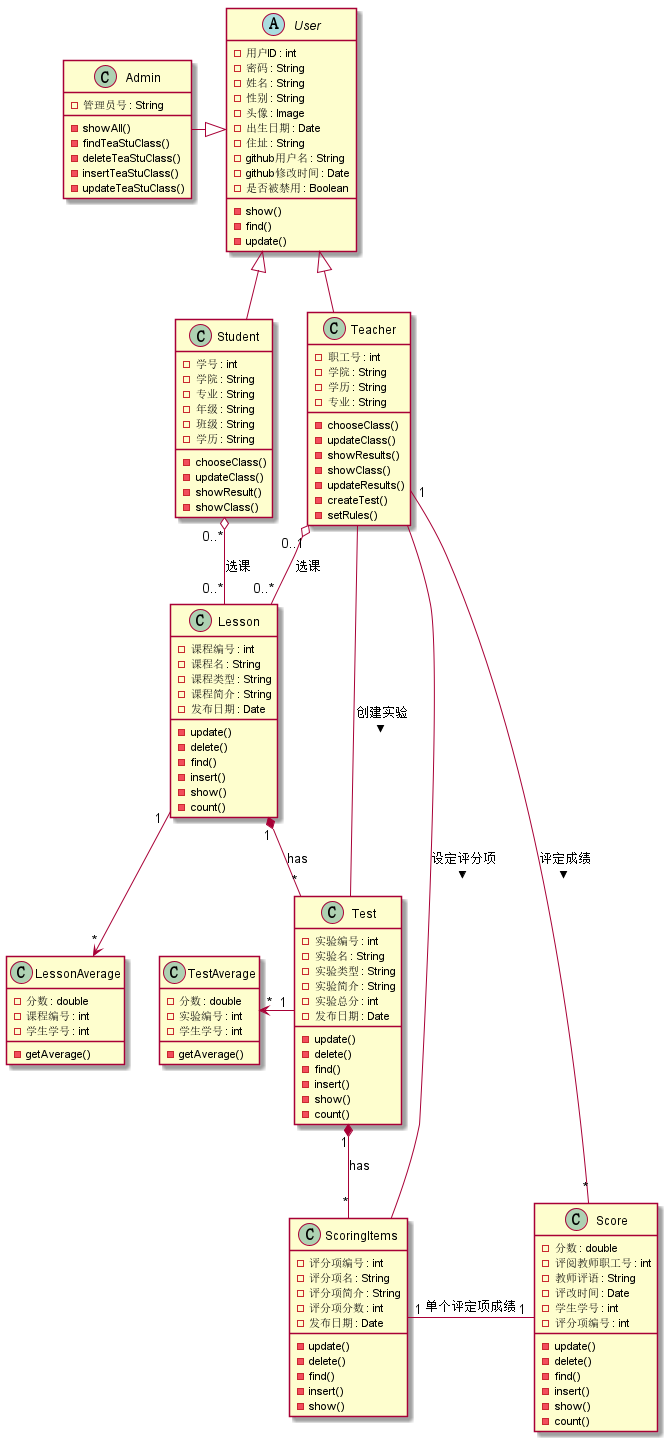

The diagram above was rendered by PlantUML. Its source (embedded in the PNG):
@startuml

abstract class User{
-用户ID : int
-密码 : String
-姓名 : String
-性别 : String
-头像 : Image
-出生日期 : Date
-住址 : String
-github用户名 : String
-github修改时间 : Date
-是否被禁用 : Boolean
-show()
-find()
-update()
}

class Admin{
-管理员号 : String
-showAll()
-findTeaStuClass()
-deleteTeaStuClass()
-insertTeaStuClass()
-updateTeaStuClass()
}

class Student{
-学号 : int
-学院 : String
-专业 : String
-年级 : String
-班级 : String
-学历 : String
-chooseClass()
-updateClass()
-showResult()
-showClass()
}

class Teacher{
-职工号 : int
-学院 : String
-学历 : String
-专业 : String
-chooseClass()
-updateClass()
-showResults()
-showClass()
-updateResults()
-createTest()
-setRules()
}

User <|-- Student
User <|-- Teacher
User <|-left- Admin

class Lesson{
-课程编号 : int
-课程名 : String
-课程类型 : String
-课程简介 : String
-发布日期 : Date
-update()
-delete()
-find()
-insert()
-show()
-count()
}

class Test{
-实验编号 : int
-实验名 : String
-实验类型 : String
-实验简介 : String
-实验总分 : int
-发布日期 : Date
-update()
-delete()
-find()
-insert()
-show()
-count()
}

class ScoringItems{
-评分项编号 : int
-评分项名 : String
-评分项简介 : String
-评分项分数 : int
-发布日期 : Date
-update()
-delete()
-find()
-insert()
-show()
}

Teacher "0..1" o-- "0..*" Lesson:选课
Student "0..*" o--"0..*" Lesson:选课
Lesson "1" *--"*" Test:has
Test "1" *--"*" ScoringItems:has
Teacher -- Test:创建实验 >
Teacher -- ScoringItems:设定评分项 >


class Score{
-分数 : double
-评阅教师职工号 : int
-教师评语 : String
-评改时间 : Date
-学生学号 : int
-评分项编号 : int
-update()
-delete()
-find()
-insert()
-show()
-count()
}

class TestAverage{
-分数 : double
-实验编号 : int
-学生学号 : int
-getAverage()
}

class LessonAverage{
-分数 : double
-课程编号 : int
-学生学号 : int
-getAverage()
}
ScoringItems "1"-right-"1" Score:单个评定项成绩
Teacher "1"--"*" Score:评定成绩 >
Test "1" -left->"*" TestAverage
Lesson "1" -->"*" LessonAverage
@enduml